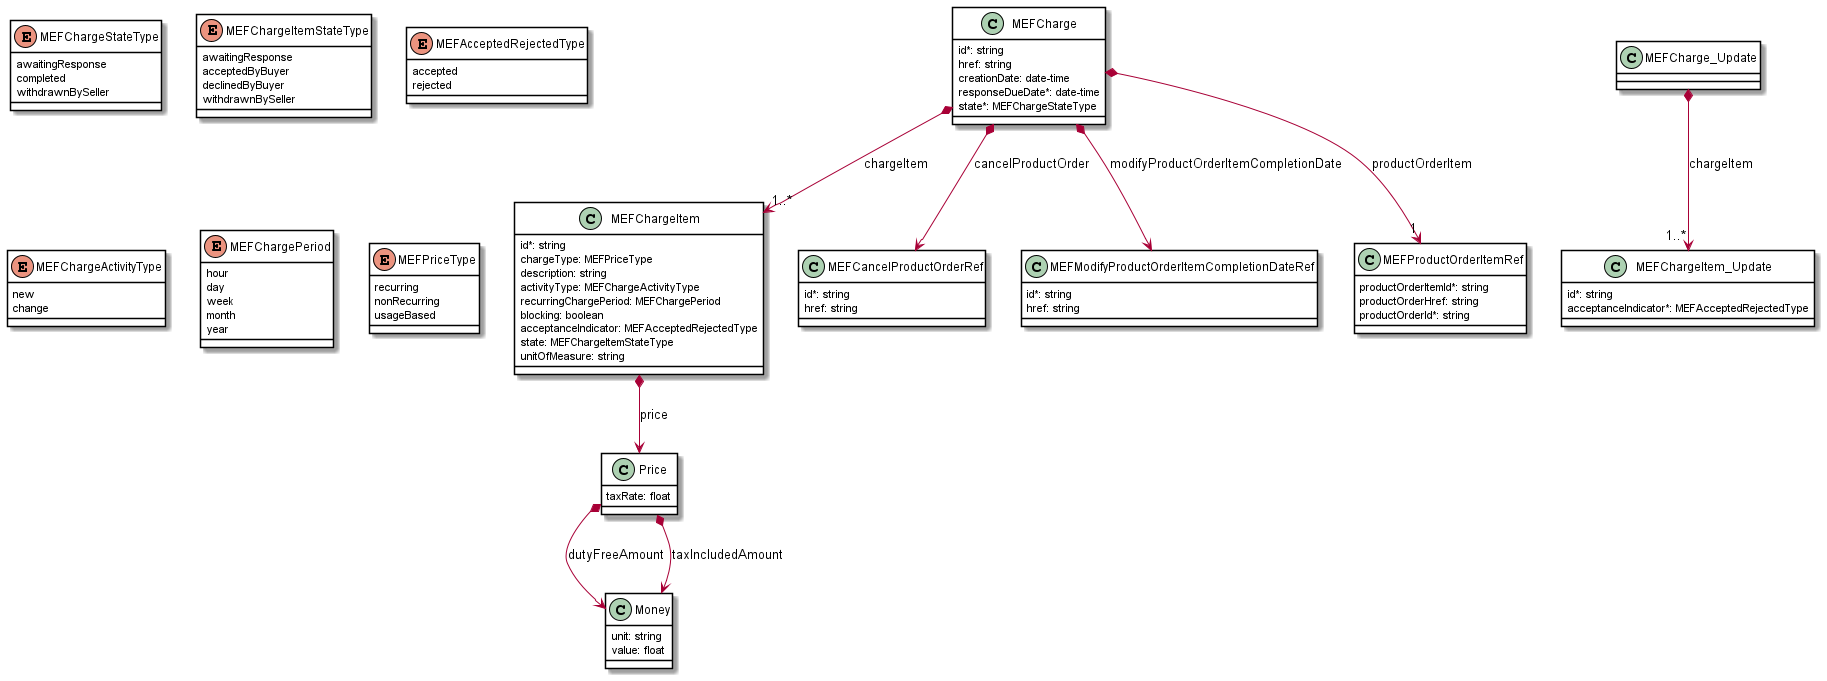

The diagram above was rendered by PlantUML. Its source (embedded in the PNG):
@startuml
skinparam {
    ClassBackgroundColor White
    ClassBorderColor Black
}

class MEFChargeItem {

    id*: string
    chargeType: MEFPriceType
    description: string
    activityType: MEFChargeActivityType
    recurringChargePeriod: MEFChargePeriod
    blocking: boolean
    acceptanceIndicator: MEFAcceptedRejectedType
    state: MEFChargeItemStateType
    unitOfMeasure: string
}

enum MEFChargeStateType {

    awaitingResponse
    completed
    withdrawnBySeller
}


enum MEFChargeItemStateType {

    awaitingResponse
    acceptedByBuyer
    declinedByBuyer
    withdrawnBySeller
}

enum MEFAcceptedRejectedType {

    accepted
    rejected
}


class MEFCancelProductOrderRef {

    id*: string
    href: string
}



class MEFCharge {

    id*: string
    href: string
    creationDate: date-time
    responseDueDate*: date-time
    state*: MEFChargeStateType
}

MEFCharge *--> MEFCancelProductOrderRef : cancelProductOrder
MEFCharge *-->"1..*" MEFChargeItem : chargeItem
MEFCharge *--> MEFModifyProductOrderItemCompletionDateRef : modifyProductOrderItemCompletionDate
MEFCharge *-->"1" MEFProductOrderItemRef : productOrderItem


enum MEFChargeActivityType {

    new
    change
}

MEFChargeItem *--> Price : price


class MEFChargeItem_Update {

    id*: string
    acceptanceIndicator*: MEFAcceptedRejectedType
}



class MEFCharge_Update {

}

MEFCharge_Update *-->"1..*" MEFChargeItem_Update : chargeItem



class MEFProductOrderItemRef {

    productOrderItemId*: string
    productOrderHref: string
    productOrderId*: string
}





enum MEFChargePeriod {

    hour
    day
    week
    month
    year
}

enum MEFPriceType {

    recurring
    nonRecurring
    usageBased
}


class MEFModifyProductOrderItemCompletionDateRef {

    id*: string
    href: string
}


class Price {

    taxRate: float
}

Price *--> Money : dutyFreeAmount
Price *--> Money : taxIncludedAmount

class Money {

    unit: string
    value: float
}



@enduml